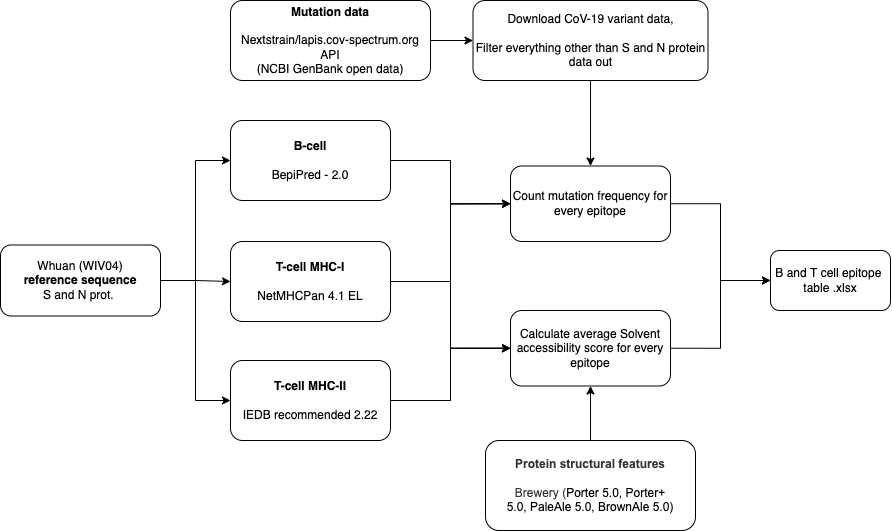

The diagram above was exported from draw.io. Its source (the exported page's mxGraphModel, read from the mxfile embedded in the PNG):
<mxGraphModel dx="1878" dy="1916" grid="1" gridSize="10" guides="1" tooltips="1" connect="1" arrows="1" fold="1" page="1" pageScale="1" pageWidth="827" pageHeight="1169" math="0" shadow="0">
  <root>
    <mxCell id="WIyWlLk6GJQsqaUBKTNV-0" />
    <mxCell id="WIyWlLk6GJQsqaUBKTNV-1" parent="WIyWlLk6GJQsqaUBKTNV-0" />
    <mxCell id="nzgFzsN0ZllVgEjxzAeH-12" style="edgeStyle=orthogonalEdgeStyle;rounded=0;orthogonalLoop=1;jettySize=auto;html=1;exitX=1;exitY=0.5;exitDx=0;exitDy=0;entryX=0;entryY=0.5;entryDx=0;entryDy=0;fontSize=12;" edge="1" parent="WIyWlLk6GJQsqaUBKTNV-1" source="nzgFzsN0ZllVgEjxzAeH-0" target="nzgFzsN0ZllVgEjxzAeH-10">
      <mxGeometry relative="1" as="geometry" />
    </mxCell>
    <mxCell id="nzgFzsN0ZllVgEjxzAeH-16" style="edgeStyle=orthogonalEdgeStyle;rounded=0;orthogonalLoop=1;jettySize=auto;html=1;exitX=1;exitY=0.5;exitDx=0;exitDy=0;entryX=0;entryY=0.5;entryDx=0;entryDy=0;fontSize=12;" edge="1" parent="WIyWlLk6GJQsqaUBKTNV-1" source="nzgFzsN0ZllVgEjxzAeH-0" target="nzgFzsN0ZllVgEjxzAeH-15">
      <mxGeometry relative="1" as="geometry" />
    </mxCell>
    <mxCell id="nzgFzsN0ZllVgEjxzAeH-0" value="&lt;b&gt;B-cell&lt;br&gt;&lt;/b&gt;&lt;span style=&quot;background-color: initial;&quot;&gt;&lt;br&gt;BepiPred - 2.0&lt;/span&gt;" style="rounded=1;whiteSpace=wrap;html=1;" vertex="1" parent="WIyWlLk6GJQsqaUBKTNV-1">
      <mxGeometry x="160" y="40" width="160" height="80" as="geometry" />
    </mxCell>
    <mxCell id="nzgFzsN0ZllVgEjxzAeH-13" style="edgeStyle=orthogonalEdgeStyle;rounded=0;orthogonalLoop=1;jettySize=auto;html=1;exitX=1;exitY=0.5;exitDx=0;exitDy=0;entryX=0;entryY=0.5;entryDx=0;entryDy=0;fontSize=12;" edge="1" parent="WIyWlLk6GJQsqaUBKTNV-1" source="nzgFzsN0ZllVgEjxzAeH-1" target="nzgFzsN0ZllVgEjxzAeH-10">
      <mxGeometry relative="1" as="geometry" />
    </mxCell>
    <mxCell id="nzgFzsN0ZllVgEjxzAeH-17" style="edgeStyle=orthogonalEdgeStyle;rounded=0;orthogonalLoop=1;jettySize=auto;html=1;exitX=1;exitY=0.5;exitDx=0;exitDy=0;entryX=0;entryY=0.5;entryDx=0;entryDy=0;fontSize=12;" edge="1" parent="WIyWlLk6GJQsqaUBKTNV-1" source="nzgFzsN0ZllVgEjxzAeH-1" target="nzgFzsN0ZllVgEjxzAeH-15">
      <mxGeometry relative="1" as="geometry" />
    </mxCell>
    <mxCell id="nzgFzsN0ZllVgEjxzAeH-1" value="&lt;b&gt;T-cell MHC-I&lt;br&gt;&lt;/b&gt;&lt;br&gt;NetMHCPan 4.1 EL" style="rounded=1;whiteSpace=wrap;html=1;" vertex="1" parent="WIyWlLk6GJQsqaUBKTNV-1">
      <mxGeometry x="160" y="161" width="160" height="80" as="geometry" />
    </mxCell>
    <mxCell id="nzgFzsN0ZllVgEjxzAeH-14" style="edgeStyle=orthogonalEdgeStyle;rounded=0;orthogonalLoop=1;jettySize=auto;html=1;exitX=1;exitY=0.5;exitDx=0;exitDy=0;fontSize=12;entryX=0;entryY=0.5;entryDx=0;entryDy=0;" edge="1" parent="WIyWlLk6GJQsqaUBKTNV-1" source="nzgFzsN0ZllVgEjxzAeH-2" target="nzgFzsN0ZllVgEjxzAeH-10">
      <mxGeometry relative="1" as="geometry">
        <mxPoint x="400" y="130" as="targetPoint" />
      </mxGeometry>
    </mxCell>
    <mxCell id="nzgFzsN0ZllVgEjxzAeH-18" style="edgeStyle=orthogonalEdgeStyle;rounded=0;orthogonalLoop=1;jettySize=auto;html=1;exitX=1;exitY=0.5;exitDx=0;exitDy=0;entryX=0;entryY=0.5;entryDx=0;entryDy=0;fontSize=12;" edge="1" parent="WIyWlLk6GJQsqaUBKTNV-1" source="nzgFzsN0ZllVgEjxzAeH-2" target="nzgFzsN0ZllVgEjxzAeH-15">
      <mxGeometry relative="1" as="geometry" />
    </mxCell>
    <mxCell id="nzgFzsN0ZllVgEjxzAeH-2" value="&lt;b&gt;T-cell&amp;nbsp;&lt;/b&gt;&lt;b&gt;MHC-II&lt;br&gt;&lt;/b&gt;&lt;br&gt;IEDB recommended 2.22" style="rounded=1;whiteSpace=wrap;html=1;" vertex="1" parent="WIyWlLk6GJQsqaUBKTNV-1">
      <mxGeometry x="160" y="280" width="160" height="80" as="geometry" />
    </mxCell>
    <mxCell id="nzgFzsN0ZllVgEjxzAeH-19" style="edgeStyle=orthogonalEdgeStyle;rounded=0;orthogonalLoop=1;jettySize=auto;html=1;entryX=0.5;entryY=1;entryDx=0;entryDy=0;fontSize=12;" edge="1" parent="WIyWlLk6GJQsqaUBKTNV-1" source="nzgFzsN0ZllVgEjxzAeH-3" target="nzgFzsN0ZllVgEjxzAeH-15">
      <mxGeometry relative="1" as="geometry" />
    </mxCell>
    <mxCell id="nzgFzsN0ZllVgEjxzAeH-3" value="&lt;font style=&quot;font-size: 12px;&quot;&gt;&lt;font style=&quot;font-size: 12px;&quot; color=&quot;#333333&quot; face=&quot;Arial, Helvetica, sans-serif&quot;&gt;&lt;b&gt;Protein structural features&lt;br&gt;&lt;/b&gt;&lt;br&gt;&lt;/font&gt;&lt;font style=&quot;font-size: 12px;&quot; color=&quot;#333333&quot; face=&quot;Arial, Helvetica, sans-serif&quot;&gt;Brewery (&lt;/font&gt;&lt;font style=&quot;font-size: 12px;&quot; face=&quot;Arial, Helvetica, sans-serif&quot;&gt;Porter 5.0,&amp;nbsp;&lt;/font&gt;&lt;font style=&quot;font-size: 12px;&quot; face=&quot;Arial, Helvetica, sans-serif&quot;&gt;Porter+ 5.0,&amp;nbsp;&lt;/font&gt;&lt;font style=&quot;font-size: 12px;&quot; face=&quot;Arial, Helvetica, sans-serif&quot;&gt;PaleAle 5.0,&amp;nbsp;&lt;/font&gt;&lt;font style=&quot;font-size: 12px;&quot; face=&quot;Arial, Helvetica, sans-serif&quot;&gt;BrownAle 5.0)&lt;/font&gt;&lt;/font&gt;&lt;font style=&quot;font-size: 12px;&quot; color=&quot;#333333&quot; face=&quot;Arial, Helvetica, sans-serif&quot;&gt;&lt;br&gt;&lt;/font&gt;" style="rounded=1;whiteSpace=wrap;html=1;fontSize=12;" vertex="1" parent="WIyWlLk6GJQsqaUBKTNV-1">
      <mxGeometry x="415" y="360" width="210" height="90" as="geometry" />
    </mxCell>
    <mxCell id="nzgFzsN0ZllVgEjxzAeH-7" value="" style="edgeStyle=orthogonalEdgeStyle;rounded=0;orthogonalLoop=1;jettySize=auto;html=1;fontSize=12;" edge="1" parent="WIyWlLk6GJQsqaUBKTNV-1" source="nzgFzsN0ZllVgEjxzAeH-4" target="nzgFzsN0ZllVgEjxzAeH-6">
      <mxGeometry relative="1" as="geometry" />
    </mxCell>
    <mxCell id="nzgFzsN0ZllVgEjxzAeH-4" value="&lt;b style=&quot;font-size: 12px;&quot;&gt;Mutation data&lt;br style=&quot;font-size: 12px;&quot;&gt;&lt;/b&gt;&lt;br style=&quot;font-size: 12px;&quot;&gt;Nextstrain/lapis.cov-spectrum.org API&lt;br style=&quot;font-size: 12px;&quot;&gt;(&lt;a href=&quot;https://www.ncbi.nlm.nih.gov/genbank/&quot; style=&quot;font-size: 12px;&quot;&gt;NCBI GenBank&lt;/a&gt;&amp;nbsp;open data)" style="rounded=1;whiteSpace=wrap;html=1;fontSize=12;" vertex="1" parent="WIyWlLk6GJQsqaUBKTNV-1">
      <mxGeometry x="160" y="-80" width="200" height="80" as="geometry" />
    </mxCell>
    <mxCell id="nzgFzsN0ZllVgEjxzAeH-11" style="edgeStyle=orthogonalEdgeStyle;rounded=0;orthogonalLoop=1;jettySize=auto;html=1;exitX=0.5;exitY=1;exitDx=0;exitDy=0;entryX=0.5;entryY=0;entryDx=0;entryDy=0;fontSize=12;" edge="1" parent="WIyWlLk6GJQsqaUBKTNV-1" source="nzgFzsN0ZllVgEjxzAeH-6" target="nzgFzsN0ZllVgEjxzAeH-10">
      <mxGeometry relative="1" as="geometry" />
    </mxCell>
    <mxCell id="nzgFzsN0ZllVgEjxzAeH-6" value="&lt;blockquote style=&quot;margin: 0 0 0 40px; border: none; padding: 0px;&quot;&gt;&lt;/blockquote&gt;&lt;span style=&quot;background-color: initial;&quot;&gt;Download CoV-19 variant data,&lt;/span&gt;&lt;br&gt;&lt;span style=&quot;background-color: initial;&quot;&gt;&lt;br&gt;Filter everything other than S&amp;nbsp;and N protein data out&lt;/span&gt;" style="rounded=1;whiteSpace=wrap;html=1;fontSize=12;fontStyle=0;align=center;" vertex="1" parent="WIyWlLk6GJQsqaUBKTNV-1">
      <mxGeometry x="402.5" y="-80" width="235" height="80" as="geometry" />
    </mxCell>
    <mxCell id="nzgFzsN0ZllVgEjxzAeH-22" value="" style="edgeStyle=orthogonalEdgeStyle;rounded=0;orthogonalLoop=1;jettySize=auto;html=1;fontSize=12;entryX=0;entryY=0.5;entryDx=0;entryDy=0;" edge="1" parent="WIyWlLk6GJQsqaUBKTNV-1" source="nzgFzsN0ZllVgEjxzAeH-10" target="nzgFzsN0ZllVgEjxzAeH-21">
      <mxGeometry relative="1" as="geometry" />
    </mxCell>
    <mxCell id="nzgFzsN0ZllVgEjxzAeH-10" value="Count mutation frequency for every epitope" style="rounded=1;whiteSpace=wrap;html=1;fontSize=12;" vertex="1" parent="WIyWlLk6GJQsqaUBKTNV-1">
      <mxGeometry x="440" y="85.5" width="160" height="75.5" as="geometry" />
    </mxCell>
    <mxCell id="nzgFzsN0ZllVgEjxzAeH-23" style="edgeStyle=orthogonalEdgeStyle;rounded=0;orthogonalLoop=1;jettySize=auto;html=1;exitX=1;exitY=0.5;exitDx=0;exitDy=0;entryX=0;entryY=0.5;entryDx=0;entryDy=0;fontSize=12;" edge="1" parent="WIyWlLk6GJQsqaUBKTNV-1" source="nzgFzsN0ZllVgEjxzAeH-15" target="nzgFzsN0ZllVgEjxzAeH-21">
      <mxGeometry relative="1" as="geometry" />
    </mxCell>
    <mxCell id="nzgFzsN0ZllVgEjxzAeH-15" value="Calculate average Solvent accessibility score for every epitope" style="rounded=1;whiteSpace=wrap;html=1;fontSize=12;" vertex="1" parent="WIyWlLk6GJQsqaUBKTNV-1">
      <mxGeometry x="440" y="230" width="160" height="75.5" as="geometry" />
    </mxCell>
    <mxCell id="nzgFzsN0ZllVgEjxzAeH-21" value="B and T cell epitope&amp;nbsp; table .xlsx" style="whiteSpace=wrap;html=1;rounded=1;" vertex="1" parent="WIyWlLk6GJQsqaUBKTNV-1">
      <mxGeometry x="700" y="170" width="120" height="60" as="geometry" />
    </mxCell>
    <mxCell id="nzgFzsN0ZllVgEjxzAeH-25" style="edgeStyle=orthogonalEdgeStyle;rounded=0;orthogonalLoop=1;jettySize=auto;html=1;exitX=1;exitY=0.5;exitDx=0;exitDy=0;entryX=0;entryY=0.5;entryDx=0;entryDy=0;fontSize=12;" edge="1" parent="WIyWlLk6GJQsqaUBKTNV-1" source="nzgFzsN0ZllVgEjxzAeH-24" target="nzgFzsN0ZllVgEjxzAeH-0">
      <mxGeometry relative="1" as="geometry" />
    </mxCell>
    <mxCell id="nzgFzsN0ZllVgEjxzAeH-26" style="edgeStyle=orthogonalEdgeStyle;rounded=0;orthogonalLoop=1;jettySize=auto;html=1;exitX=1;exitY=0.5;exitDx=0;exitDy=0;entryX=0;entryY=0.5;entryDx=0;entryDy=0;fontSize=12;" edge="1" parent="WIyWlLk6GJQsqaUBKTNV-1" source="nzgFzsN0ZllVgEjxzAeH-24" target="nzgFzsN0ZllVgEjxzAeH-1">
      <mxGeometry relative="1" as="geometry" />
    </mxCell>
    <mxCell id="nzgFzsN0ZllVgEjxzAeH-27" style="edgeStyle=orthogonalEdgeStyle;rounded=0;orthogonalLoop=1;jettySize=auto;html=1;exitX=1;exitY=0.5;exitDx=0;exitDy=0;entryX=0;entryY=0.5;entryDx=0;entryDy=0;fontSize=12;" edge="1" parent="WIyWlLk6GJQsqaUBKTNV-1" source="nzgFzsN0ZllVgEjxzAeH-24" target="nzgFzsN0ZllVgEjxzAeH-2">
      <mxGeometry relative="1" as="geometry" />
    </mxCell>
    <mxCell id="nzgFzsN0ZllVgEjxzAeH-24" value="Whuan (&lt;span style=&quot;background-color: initial;&quot;&gt;WIV04&lt;/span&gt;)&lt;br&gt;&lt;b&gt;reference sequence&lt;/b&gt;&lt;br&gt;S and N prot.&amp;nbsp;" style="rounded=1;whiteSpace=wrap;html=1;fontSize=12;" vertex="1" parent="WIyWlLk6GJQsqaUBKTNV-1">
      <mxGeometry x="-70" y="164.5" width="160" height="71" as="geometry" />
    </mxCell>
  </root>
</mxGraphModel>